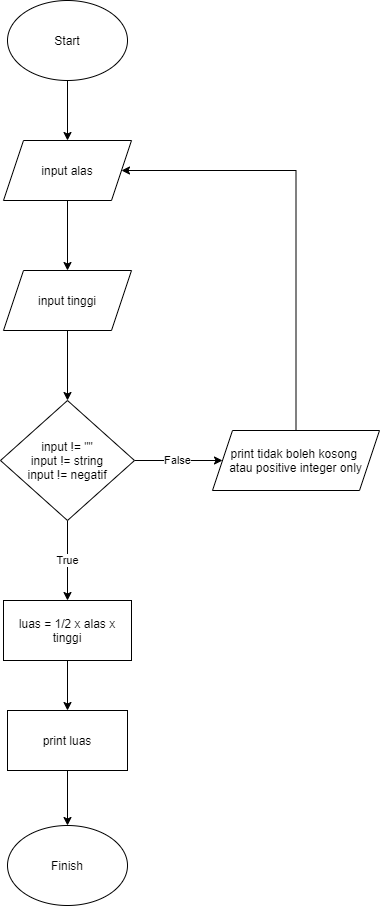

The diagram above was exported from draw.io. Its source (the exported page's mxGraphModel, read from the mxfile embedded in the PNG):
<mxGraphModel dx="1253" dy="875" grid="1" gridSize="10" guides="1" tooltips="1" connect="1" arrows="1" fold="1" page="1" pageScale="1" pageWidth="850" pageHeight="1100" math="0" shadow="0">
  <root>
    <mxCell id="0" />
    <mxCell id="1" parent="0" />
    <mxCell id="87QE63_UAaYPnquSZzaC-1" value="" style="edgeStyle=orthogonalEdgeStyle;rounded=0;orthogonalLoop=1;jettySize=auto;html=1;" parent="1" source="87QE63_UAaYPnquSZzaC-2" target="87QE63_UAaYPnquSZzaC-4" edge="1">
      <mxGeometry relative="1" as="geometry" />
    </mxCell>
    <mxCell id="87QE63_UAaYPnquSZzaC-2" value="Start" style="ellipse;whiteSpace=wrap;html=1;" parent="1" vertex="1">
      <mxGeometry x="365" y="70" width="120" height="80" as="geometry" />
    </mxCell>
    <mxCell id="87QE63_UAaYPnquSZzaC-3" value="" style="edgeStyle=orthogonalEdgeStyle;rounded=0;orthogonalLoop=1;jettySize=auto;html=1;" parent="1" source="87QE63_UAaYPnquSZzaC-4" edge="1">
      <mxGeometry relative="1" as="geometry">
        <mxPoint x="425" y="340" as="targetPoint" />
      </mxGeometry>
    </mxCell>
    <mxCell id="87QE63_UAaYPnquSZzaC-4" value="&lt;span&gt;input alas&lt;/span&gt;" style="shape=parallelogram;perimeter=parallelogramPerimeter;whiteSpace=wrap;html=1;fixedSize=1;" parent="1" vertex="1">
      <mxGeometry x="361" y="210" width="128" height="60" as="geometry" />
    </mxCell>
    <mxCell id="87QE63_UAaYPnquSZzaC-5" value="" style="edgeStyle=orthogonalEdgeStyle;rounded=0;orthogonalLoop=1;jettySize=auto;html=1;" parent="1" source="87QE63_UAaYPnquSZzaC-6" target="87QE63_UAaYPnquSZzaC-9" edge="1">
      <mxGeometry relative="1" as="geometry" />
    </mxCell>
    <mxCell id="87QE63_UAaYPnquSZzaC-6" value="print luas" style="whiteSpace=wrap;html=1;" parent="1" vertex="1">
      <mxGeometry x="365" y="780" width="120" height="60" as="geometry" />
    </mxCell>
    <mxCell id="87QE63_UAaYPnquSZzaC-9" value="Finish" style="ellipse;whiteSpace=wrap;html=1;" parent="1" vertex="1">
      <mxGeometry x="365" y="895" width="120" height="80" as="geometry" />
    </mxCell>
    <mxCell id="87QE63_UAaYPnquSZzaC-10" value="" style="edgeStyle=orthogonalEdgeStyle;rounded=0;orthogonalLoop=1;jettySize=auto;html=1;" parent="1" source="87QE63_UAaYPnquSZzaC-11" target="87QE63_UAaYPnquSZzaC-6" edge="1">
      <mxGeometry relative="1" as="geometry" />
    </mxCell>
    <mxCell id="87QE63_UAaYPnquSZzaC-11" value="luas = 1/2 x alas x tinggi" style="whiteSpace=wrap;html=1;" parent="1" vertex="1">
      <mxGeometry x="361" y="670" width="128" height="60" as="geometry" />
    </mxCell>
    <mxCell id="w40AVYjjDmXzzTSYcf_F-4" value="" style="edgeStyle=orthogonalEdgeStyle;rounded=0;orthogonalLoop=1;jettySize=auto;html=1;" edge="1" parent="1" source="87QE63_UAaYPnquSZzaC-12" target="w40AVYjjDmXzzTSYcf_F-3">
      <mxGeometry relative="1" as="geometry" />
    </mxCell>
    <mxCell id="87QE63_UAaYPnquSZzaC-12" value="&lt;span&gt;input tinggi&lt;/span&gt;" style="shape=parallelogram;perimeter=parallelogramPerimeter;whiteSpace=wrap;html=1;fixedSize=1;" parent="1" vertex="1">
      <mxGeometry x="361" y="340" width="128" height="60" as="geometry" />
    </mxCell>
    <mxCell id="w40AVYjjDmXzzTSYcf_F-5" value="True" style="edgeStyle=orthogonalEdgeStyle;rounded=0;orthogonalLoop=1;jettySize=auto;html=1;" edge="1" parent="1" source="w40AVYjjDmXzzTSYcf_F-3" target="87QE63_UAaYPnquSZzaC-11">
      <mxGeometry relative="1" as="geometry" />
    </mxCell>
    <mxCell id="w40AVYjjDmXzzTSYcf_F-10" value="False" style="edgeStyle=orthogonalEdgeStyle;rounded=0;orthogonalLoop=1;jettySize=auto;html=1;" edge="1" parent="1" source="w40AVYjjDmXzzTSYcf_F-3" target="w40AVYjjDmXzzTSYcf_F-8">
      <mxGeometry relative="1" as="geometry" />
    </mxCell>
    <mxCell id="w40AVYjjDmXzzTSYcf_F-3" value="input != &quot;&quot;&lt;br&gt;input != string&lt;br&gt;input != negatif" style="rhombus;whiteSpace=wrap;html=1;" vertex="1" parent="1">
      <mxGeometry x="358" y="470" width="134" height="120" as="geometry" />
    </mxCell>
    <mxCell id="w40AVYjjDmXzzTSYcf_F-11" style="edgeStyle=orthogonalEdgeStyle;rounded=0;orthogonalLoop=1;jettySize=auto;html=1;entryX=1;entryY=0.5;entryDx=0;entryDy=0;" edge="1" parent="1" source="w40AVYjjDmXzzTSYcf_F-8" target="87QE63_UAaYPnquSZzaC-4">
      <mxGeometry relative="1" as="geometry">
        <mxPoint x="520" y="370" as="targetPoint" />
        <Array as="points">
          <mxPoint x="654" y="240" />
        </Array>
      </mxGeometry>
    </mxCell>
    <mxCell id="w40AVYjjDmXzzTSYcf_F-8" value="print tidak boleh kosong&amp;nbsp;&lt;br&gt;atau positive integer only" style="shape=parallelogram;perimeter=parallelogramPerimeter;whiteSpace=wrap;html=1;fixedSize=1;" vertex="1" parent="1">
      <mxGeometry x="570" y="500" width="167" height="60" as="geometry" />
    </mxCell>
  </root>
</mxGraphModel>